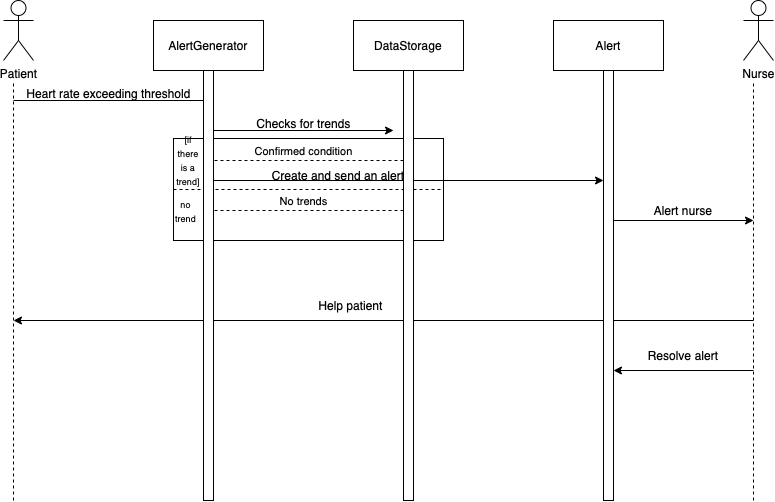

The diagram above was exported from draw.io. Its source (the exported page's mxGraphModel, read from the mxfile embedded in the PNG):
<mxGraphModel dx="468" dy="647" grid="1" gridSize="10" guides="1" tooltips="1" connect="1" arrows="1" fold="1" page="1" pageScale="1" pageWidth="827" pageHeight="1169" math="0" shadow="0">
  <root>
    <mxCell id="0" />
    <mxCell id="1" parent="0" />
    <mxCell id="LWLzhACDOaqu6q7PGSAI-1" value="AlertGenerator" style="html=1;whiteSpace=wrap;" vertex="1" parent="1">
      <mxGeometry x="200" y="40" width="110" height="50" as="geometry" />
    </mxCell>
    <mxCell id="LWLzhACDOaqu6q7PGSAI-2" value="DataStorage" style="html=1;whiteSpace=wrap;" vertex="1" parent="1">
      <mxGeometry x="400" y="40" width="110" height="50" as="geometry" />
    </mxCell>
    <mxCell id="LWLzhACDOaqu6q7PGSAI-3" value="Alert" style="html=1;whiteSpace=wrap;" vertex="1" parent="1">
      <mxGeometry x="600" y="40" width="110" height="50" as="geometry" />
    </mxCell>
    <mxCell id="LWLzhACDOaqu6q7PGSAI-4" value="Patient" style="shape=umlActor;verticalLabelPosition=bottom;verticalAlign=top;html=1;outlineConnect=0;" vertex="1" parent="1">
      <mxGeometry x="50" y="20" width="30" height="60" as="geometry" />
    </mxCell>
    <mxCell id="LWLzhACDOaqu6q7PGSAI-7" value="" style="endArrow=none;dashed=1;html=1;rounded=0;entryX=0.5;entryY=1;entryDx=0;entryDy=0;" edge="1" parent="1" source="LWLzhACDOaqu6q7PGSAI-37" target="LWLzhACDOaqu6q7PGSAI-1">
      <mxGeometry width="50" height="50" relative="1" as="geometry">
        <mxPoint x="255" y="520" as="sourcePoint" />
        <mxPoint x="350" y="190" as="targetPoint" />
      </mxGeometry>
    </mxCell>
    <mxCell id="LWLzhACDOaqu6q7PGSAI-8" value="" style="endArrow=none;dashed=1;html=1;rounded=0;entryX=0.5;entryY=1;entryDx=0;entryDy=0;" edge="1" parent="1" source="LWLzhACDOaqu6q7PGSAI-40" target="LWLzhACDOaqu6q7PGSAI-2">
      <mxGeometry width="50" height="50" relative="1" as="geometry">
        <mxPoint x="455" y="520" as="sourcePoint" />
        <mxPoint x="600" y="200" as="targetPoint" />
      </mxGeometry>
    </mxCell>
    <mxCell id="LWLzhACDOaqu6q7PGSAI-10" value="" style="endArrow=none;dashed=1;html=1;rounded=0;entryX=0.5;entryY=1;entryDx=0;entryDy=0;" edge="1" parent="1" target="LWLzhACDOaqu6q7PGSAI-3">
      <mxGeometry width="50" height="50" relative="1" as="geometry">
        <mxPoint x="655" y="520" as="sourcePoint" />
        <mxPoint x="550" y="280" as="targetPoint" />
      </mxGeometry>
    </mxCell>
    <mxCell id="LWLzhACDOaqu6q7PGSAI-11" value="" style="endArrow=none;dashed=1;html=1;rounded=0;" edge="1" parent="1">
      <mxGeometry width="50" height="50" relative="1" as="geometry">
        <mxPoint x="60" y="520" as="sourcePoint" />
        <mxPoint x="60" y="100" as="targetPoint" />
      </mxGeometry>
    </mxCell>
    <mxCell id="LWLzhACDOaqu6q7PGSAI-12" value="" style="endArrow=classic;html=1;rounded=0;" edge="1" parent="1">
      <mxGeometry width="50" height="50" relative="1" as="geometry">
        <mxPoint x="60" y="120" as="sourcePoint" />
        <mxPoint x="260" y="120" as="targetPoint" />
      </mxGeometry>
    </mxCell>
    <mxCell id="LWLzhACDOaqu6q7PGSAI-13" value="Heart rate exceeding threshold" style="text;html=1;align=center;verticalAlign=middle;resizable=0;points=[];autosize=1;strokeColor=none;fillColor=none;" vertex="1" parent="1">
      <mxGeometry x="60" y="98" width="190" height="30" as="geometry" />
    </mxCell>
    <mxCell id="LWLzhACDOaqu6q7PGSAI-14" value="" style="endArrow=classic;html=1;rounded=0;" edge="1" parent="1">
      <mxGeometry width="50" height="50" relative="1" as="geometry">
        <mxPoint x="260" y="150" as="sourcePoint" />
        <mxPoint x="440" y="150" as="targetPoint" />
      </mxGeometry>
    </mxCell>
    <mxCell id="LWLzhACDOaqu6q7PGSAI-15" value="Checks for trends" style="text;html=1;align=center;verticalAlign=middle;resizable=0;points=[];autosize=1;strokeColor=none;fillColor=none;" vertex="1" parent="1">
      <mxGeometry x="290" y="128" width="120" height="30" as="geometry" />
    </mxCell>
    <mxCell id="LWLzhACDOaqu6q7PGSAI-16" value="Confirmed condition" style="html=1;verticalAlign=bottom;endArrow=open;dashed=1;endSize=8;curved=0;rounded=0;" edge="1" parent="1">
      <mxGeometry relative="1" as="geometry">
        <mxPoint x="450" y="180" as="sourcePoint" />
        <mxPoint x="250" y="180" as="targetPoint" />
      </mxGeometry>
    </mxCell>
    <mxCell id="LWLzhACDOaqu6q7PGSAI-17" value="No trends" style="html=1;verticalAlign=bottom;endArrow=open;dashed=1;endSize=8;curved=0;rounded=0;" edge="1" parent="1">
      <mxGeometry relative="1" as="geometry">
        <mxPoint x="450" y="230" as="sourcePoint" />
        <mxPoint x="250" y="230" as="targetPoint" />
      </mxGeometry>
    </mxCell>
    <mxCell id="LWLzhACDOaqu6q7PGSAI-22" value="" style="rounded=0;whiteSpace=wrap;html=1;fillColor=none;" vertex="1" parent="1">
      <mxGeometry x="220" y="158" width="270" height="102" as="geometry" />
    </mxCell>
    <mxCell id="LWLzhACDOaqu6q7PGSAI-23" value="" style="endArrow=none;dashed=1;html=1;rounded=0;exitX=0;exitY=0.5;exitDx=0;exitDy=0;entryX=1;entryY=0.5;entryDx=0;entryDy=0;" edge="1" parent="1" source="LWLzhACDOaqu6q7PGSAI-22" target="LWLzhACDOaqu6q7PGSAI-22">
      <mxGeometry width="50" height="50" relative="1" as="geometry">
        <mxPoint x="260" y="190" as="sourcePoint" />
        <mxPoint x="310" y="140" as="targetPoint" />
      </mxGeometry>
    </mxCell>
    <mxCell id="LWLzhACDOaqu6q7PGSAI-24" value="&lt;font style=&quot;font-size: 9px;&quot;&gt;[if there is a trend]&lt;/font&gt;" style="text;html=1;align=center;verticalAlign=middle;whiteSpace=wrap;rounded=0;" vertex="1" parent="1">
      <mxGeometry x="220" y="158" width="30" height="42" as="geometry" />
    </mxCell>
    <mxCell id="LWLzhACDOaqu6q7PGSAI-25" value="&lt;font style=&quot;font-size: 9px;&quot;&gt;no trend&lt;/font&gt;" style="text;html=1;align=center;verticalAlign=middle;whiteSpace=wrap;rounded=0;" vertex="1" parent="1">
      <mxGeometry x="215" y="220" width="35" height="20" as="geometry" />
    </mxCell>
    <mxCell id="LWLzhACDOaqu6q7PGSAI-26" value="" style="endArrow=classic;html=1;rounded=0;" edge="1" parent="1">
      <mxGeometry width="50" height="50" relative="1" as="geometry">
        <mxPoint x="260" y="200" as="sourcePoint" />
        <mxPoint x="650" y="200" as="targetPoint" />
      </mxGeometry>
    </mxCell>
    <mxCell id="LWLzhACDOaqu6q7PGSAI-27" value="Create and send an alert" style="text;html=1;align=center;verticalAlign=middle;whiteSpace=wrap;rounded=0;" vertex="1" parent="1">
      <mxGeometry x="310" y="180" width="150" height="30" as="geometry" />
    </mxCell>
    <mxCell id="LWLzhACDOaqu6q7PGSAI-28" value="Nurse" style="shape=umlActor;verticalLabelPosition=bottom;verticalAlign=top;html=1;outlineConnect=0;" vertex="1" parent="1">
      <mxGeometry x="790" y="20" width="30" height="60" as="geometry" />
    </mxCell>
    <mxCell id="LWLzhACDOaqu6q7PGSAI-30" value="" style="endArrow=none;dashed=1;html=1;rounded=0;" edge="1" parent="1">
      <mxGeometry width="50" height="50" relative="1" as="geometry">
        <mxPoint x="800" y="520" as="sourcePoint" />
        <mxPoint x="800" y="100" as="targetPoint" />
      </mxGeometry>
    </mxCell>
    <mxCell id="LWLzhACDOaqu6q7PGSAI-31" value="" style="endArrow=classic;html=1;rounded=0;" edge="1" parent="1">
      <mxGeometry width="50" height="50" relative="1" as="geometry">
        <mxPoint x="660" y="240" as="sourcePoint" />
        <mxPoint x="800" y="240" as="targetPoint" />
      </mxGeometry>
    </mxCell>
    <mxCell id="LWLzhACDOaqu6q7PGSAI-32" value="Alert nurse" style="text;html=1;align=center;verticalAlign=middle;whiteSpace=wrap;rounded=0;" vertex="1" parent="1">
      <mxGeometry x="690" y="215" width="80" height="30" as="geometry" />
    </mxCell>
    <mxCell id="LWLzhACDOaqu6q7PGSAI-33" value="" style="endArrow=classic;html=1;rounded=0;" edge="1" parent="1">
      <mxGeometry width="50" height="50" relative="1" as="geometry">
        <mxPoint x="800" y="340" as="sourcePoint" />
        <mxPoint x="60" y="340" as="targetPoint" />
      </mxGeometry>
    </mxCell>
    <mxCell id="LWLzhACDOaqu6q7PGSAI-34" value="Help patient" style="text;html=1;align=center;verticalAlign=middle;whiteSpace=wrap;rounded=0;" vertex="1" parent="1">
      <mxGeometry x="355" y="310" width="85" height="30" as="geometry" />
    </mxCell>
    <mxCell id="LWLzhACDOaqu6q7PGSAI-35" value="" style="endArrow=classic;html=1;rounded=0;" edge="1" parent="1">
      <mxGeometry width="50" height="50" relative="1" as="geometry">
        <mxPoint x="800" y="390" as="sourcePoint" />
        <mxPoint x="660" y="390" as="targetPoint" />
      </mxGeometry>
    </mxCell>
    <mxCell id="LWLzhACDOaqu6q7PGSAI-36" value="Resolve alert" style="text;html=1;align=center;verticalAlign=middle;whiteSpace=wrap;rounded=0;" vertex="1" parent="1">
      <mxGeometry x="690" y="360" width="80" height="30" as="geometry" />
    </mxCell>
    <mxCell id="LWLzhACDOaqu6q7PGSAI-38" value="" style="endArrow=none;dashed=1;html=1;rounded=0;entryX=0.5;entryY=1;entryDx=0;entryDy=0;" edge="1" parent="1" target="LWLzhACDOaqu6q7PGSAI-37">
      <mxGeometry width="50" height="50" relative="1" as="geometry">
        <mxPoint x="255" y="520" as="sourcePoint" />
        <mxPoint x="255" y="90" as="targetPoint" />
      </mxGeometry>
    </mxCell>
    <mxCell id="LWLzhACDOaqu6q7PGSAI-37" value="" style="html=1;points=[[0,0,0,0,5],[0,1,0,0,-5],[1,0,0,0,5],[1,1,0,0,-5]];perimeter=orthogonalPerimeter;outlineConnect=0;targetShapes=umlLifeline;portConstraint=eastwest;newEdgeStyle={&quot;curved&quot;:0,&quot;rounded&quot;:0};" vertex="1" parent="1">
      <mxGeometry x="250" y="90" width="10" height="430" as="geometry" />
    </mxCell>
    <mxCell id="LWLzhACDOaqu6q7PGSAI-41" value="" style="endArrow=none;dashed=1;html=1;rounded=0;entryX=0.5;entryY=1;entryDx=0;entryDy=0;" edge="1" parent="1" target="LWLzhACDOaqu6q7PGSAI-40">
      <mxGeometry width="50" height="50" relative="1" as="geometry">
        <mxPoint x="455" y="520" as="sourcePoint" />
        <mxPoint x="455" y="90" as="targetPoint" />
      </mxGeometry>
    </mxCell>
    <mxCell id="LWLzhACDOaqu6q7PGSAI-40" value="" style="html=1;points=[[0,0,0,0,5],[0,1,0,0,-5],[1,0,0,0,5],[1,1,0,0,-5]];perimeter=orthogonalPerimeter;outlineConnect=0;targetShapes=umlLifeline;portConstraint=eastwest;newEdgeStyle={&quot;curved&quot;:0,&quot;rounded&quot;:0};" vertex="1" parent="1">
      <mxGeometry x="450" y="90" width="10" height="430" as="geometry" />
    </mxCell>
    <mxCell id="LWLzhACDOaqu6q7PGSAI-43" value="" style="html=1;points=[[0,0,0,0,5],[0,1,0,0,-5],[1,0,0,0,5],[1,1,0,0,-5]];perimeter=orthogonalPerimeter;outlineConnect=0;targetShapes=umlLifeline;portConstraint=eastwest;newEdgeStyle={&quot;curved&quot;:0,&quot;rounded&quot;:0};" vertex="1" parent="1">
      <mxGeometry x="650" y="90" width="10" height="430" as="geometry" />
    </mxCell>
  </root>
</mxGraphModel>